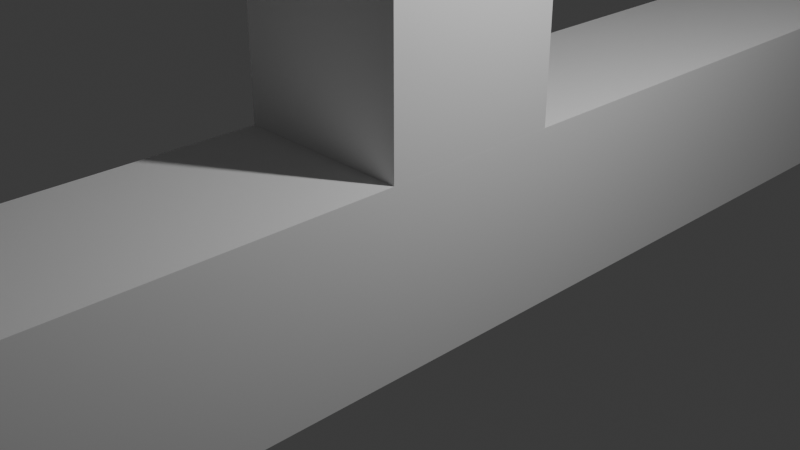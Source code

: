 # Source: Scaffolding_2.blend  (saved by Blender 5.2.45; exported with 4.5.12 LTS)
import bpy
from mathutils import Matrix  # noqa: F401  (used for matrix-valued properties, if any)

bpy.ops.wm.read_factory_settings(use_empty=True)
scene = bpy.context.scene
scene.name = 'Scene'

# ---- collections
col_collection = bpy.data.collections.new('Collection'); scene.collection.children.link(col_collection)

# ---- materials (node trees are filled in below, after node groups)
mat_material = bpy.data.materials.new('Material')
mat_material.alpha_threshold = 0.0
mat_material.use_backface_culling_lightprobe_volume = False
mat_material.roughness = 0.5
mat_material.line_color = (0.0, 0.0, 0.0, 1.0)
mat_material_002 = bpy.data.materials.new('Material.002')
mat_material_002.alpha_threshold = 0.0
mat_material_002.use_backface_culling_lightprobe_volume = False
mat_material_002.roughness = 0.5
mat_material_002.line_color = (0.0, 0.0, 0.0, 1.0)
mat_material_003 = bpy.data.materials.new('Material.003')
mat_material_003.alpha_threshold = 0.0
mat_material_003.use_backface_culling_lightprobe_volume = False
mat_material_003.roughness = 0.5
mat_material_003.line_color = (0.0, 0.0, 0.0, 1.0)

# ---- material node trees
mat_material.use_nodes = True; mat_material.node_tree.nodes.clear()
_N = mat_material.node_tree.nodes; _L = mat_material.node_tree.links
n0 = _N.new('ShaderNodeOutputMaterial'); n0.name = 'Material Output'; n0.location = (200, 100)
n1 = _N.new('ShaderNodeBsdfPrincipled'); n1.name = 'Principled BSDF'; n1.location = (-200, 100)
n1.inputs[10].default_value = 0.005
_L.new(n1.outputs[0], n0.inputs[0])
n0.is_active_output = True
mat_material_002.use_nodes = True; mat_material_002.node_tree.nodes.clear()
_N = mat_material_002.node_tree.nodes; _L = mat_material_002.node_tree.links
n0 = _N.new('ShaderNodeOutputMaterial'); n0.name = 'Material Output'; n0.location = (200, 100)
n1 = _N.new('ShaderNodeBsdfPrincipled'); n1.name = 'Principled BSDF'; n1.location = (-200, 100)
n1.inputs[10].default_value = 0.005
_L.new(n1.outputs[0], n0.inputs[0])
n0.is_active_output = True
mat_material_003.use_nodes = True; mat_material_003.node_tree.nodes.clear()
_N = mat_material_003.node_tree.nodes; _L = mat_material_003.node_tree.links
n0 = _N.new('ShaderNodeOutputMaterial'); n0.name = 'Material Output'; n0.location = (200, 100)
n1 = _N.new('ShaderNodeBsdfPrincipled'); n1.name = 'Principled BSDF'; n1.location = (-200, 100)
n1.inputs[10].default_value = 0.005
_L.new(n1.outputs[0], n0.inputs[0])
n0.is_active_output = True

# ---- world
world_world = bpy.data.worlds.new('World'); scene.world = world_world
world_world.use_nodes = True; world_world.node_tree.nodes.clear()
_N = world_world.node_tree.nodes; _L = world_world.node_tree.links
n0 = _N.new('ShaderNodeOutputWorld'); n0.name = 'World Output'; n0.location = (200, 100)
n1 = _N.new('ShaderNodeBackground'); n1.name = 'Background'; n1.location = (-200, 100)
n1.inputs[0].default_value = (0.05088, 0.05088, 0.05088, 1.0)
_L.new(n1.outputs[0], n0.inputs[0])
n0.is_active_output = True
world_world.color = (0.05088, 0.05088, 0.05088)
world_world.sun_shadow_jitter_overblur = 0.0

# ---- cameras
cam_camera = bpy.data.cameras.new('Camera')
cam_camera.clip_end = 100.0
cam_camera.ortho_scale = 7.314

# ---- lights
light_light = bpy.data.lights.new('Light', 'POINT')
light_light.energy = 1000.0
light_light.shadow_soft_size = 0.1

# ---- meshes
me_cube = bpy.data.meshes.new('Cube')
me_cube.from_pydata([(1.0, 1.0, 1.0), (1.0, 1.0, -1.0), (1.0, -1.0, 1.0), (1.0, -1.0, -1.0), (-1.0, 1.0, 1.0), (-1.0, 1.0, -1.0), (-1.0, -1.0, 1.0), (-1.0, -1.0, -1.0)], [], [(0, 4, 6, 2), (3, 2, 6, 7), (7, 6, 4, 5), (5, 1, 3, 7), (1, 0, 2, 3), (5, 4, 0, 1)])
_uv = me_cube.uv_layers.new(name='UVMap')
_uv.uv.foreach_set('vector', [0.625, 0.5, 0.875, 0.5, 0.875, 0.75, 0.625, 0.75, 0.375, 0.75, 0.625, 0.75, 0.625, 1.0, 0.375, 1.0, 0.375, 0.0, 0.625, 0.0, 0.625, 0.25, 0.375, 0.25, 0.125, 0.5, 0.375, 0.5, 0.375, 0.75, 0.125, 0.75, 0.375, 0.5, 0.625, 0.5, 0.625, 0.75, 0.375, 0.75, 0.375, 0.25, 0.625, 0.25, 0.625, 0.5, 0.375, 0.5])
me_cube.materials.append(mat_material)
me_cube.use_mirror_vertex_groups = False
me_cube.update()
me_cube_002 = bpy.data.meshes.new('Cube.002')
me_cube_002.from_pydata([(1.0, 1.0, 1.0), (1.0, 1.0, -1.0), (1.0, -1.0, 1.0), (1.0, -1.0, -1.0), (-1.0, 1.0, 1.0), (-1.0, 1.0, -1.0), (-1.0, -1.0, 1.0), (-1.0, -1.0, -1.0)], [], [(0, 4, 6, 2), (3, 2, 6, 7), (7, 6, 4, 5), (5, 1, 3, 7), (1, 0, 2, 3), (5, 4, 0, 1)])
_uv = me_cube_002.uv_layers.new(name='UVMap')
_uv.uv.foreach_set('vector', [0.625, 0.5, 0.875, 0.5, 0.875, 0.75, 0.625, 0.75, 0.375, 0.75, 0.625, 0.75, 0.625, 1.0, 0.375, 1.0, 0.375, 0.0, 0.625, 0.0, 0.625, 0.25, 0.375, 0.25, 0.125, 0.5, 0.375, 0.5, 0.375, 0.75, 0.125, 0.75, 0.375, 0.5, 0.625, 0.5, 0.625, 0.75, 0.375, 0.75, 0.375, 0.25, 0.625, 0.25, 0.625, 0.5, 0.375, 0.5])
me_cube_002.materials.append(mat_material_002)
me_cube_002.use_mirror_vertex_groups = False
me_cube_002.update()
me_cube_003 = bpy.data.meshes.new('Cube.003')
me_cube_003.from_pydata([(1.0, 1.0, 1.0), (1.0, 1.0, -1.0), (1.0, -1.0, 1.0), (1.0, -1.0, -1.0), (-1.0, 1.0, 1.0), (-1.0, 1.0, -1.0), (-1.0, -1.0, 1.0), (-1.0, -1.0, -1.0)], [], [(0, 4, 6, 2), (3, 2, 6, 7), (7, 6, 4, 5), (5, 1, 3, 7), (1, 0, 2, 3), (5, 4, 0, 1)])
_uv = me_cube_003.uv_layers.new(name='UVMap')
_uv.uv.foreach_set('vector', [0.625, 0.5, 0.875, 0.5, 0.875, 0.75, 0.625, 0.75, 0.375, 0.75, 0.625, 0.75, 0.625, 1.0, 0.375, 1.0, 0.375, 0.0, 0.625, 0.0, 0.625, 0.25, 0.375, 0.25, 0.125, 0.5, 0.375, 0.5, 0.375, 0.75, 0.125, 0.75, 0.375, 0.5, 0.625, 0.5, 0.625, 0.75, 0.375, 0.75, 0.375, 0.25, 0.625, 0.25, 0.625, 0.5, 0.375, 0.5])
me_cube_003.materials.append(mat_material_003)
me_cube_003.use_mirror_vertex_groups = False
me_cube_003.update()

# ---- objects
ob_cube = bpy.data.objects.new('Cube', me_cube)
ob_light = bpy.data.objects.new('Light', light_light)
ob_camera = bpy.data.objects.new('Camera', cam_camera)
ob_cube_001 = bpy.data.objects.new('Cube.001', me_cube_002)
ob_cube_002 = bpy.data.objects.new('Cube.002', me_cube_003)

# ---- transforms, parenting, visibility, modifiers, constraints
ob_cube.location = (0.0, 0.0, 0.0)
ob_cube.scale = (1.0, 20.0, 1.0)
ob_cube.lock_rotations_4d = False
ob_cube.empty_display_type = 'ARROWS'
ob_cube.lineart.crease_threshold = 0.0
ob_light.location = (4.076, 1.005, 5.904)
ob_light.rotation_euler = (0.6503, 0.05522, 1.866)
ob_light.lock_rotations_4d = False
ob_light.empty_display_type = 'ARROWS'
ob_light.color = (0.0, 0.0, 0.0, 0.0)
ob_light.lineart.crease_threshold = 0.0
ob_camera.location = (7.359, -6.926, 4.958)
ob_camera.rotation_euler = (1.109, 0.0, 0.8149)
ob_camera.lock_rotations_4d = False
ob_camera.empty_display_type = 'ARROWS'
ob_camera.color = (0.0, 0.0, 0.0, 0.0)
ob_camera.display_type = 'WIRE'
ob_camera.lineart.crease_threshold = 0.0
ob_cube_001.location = (0.0, 0.0, 2.151)
ob_cube_001.rotation_euler = (0.0, 1.571, 0.0)
ob_cube_001.scale = (3.0, 1.0, 1.0)
ob_cube_001.lock_rotations_4d = False
ob_cube_001.empty_display_type = 'ARROWS'
ob_cube_001.lineart.crease_threshold = 0.0
ob_cube_002.location = (0.0, 0.0, 5.266)
ob_cube_002.rotation_euler = (-0.2505, -0.0, 0.0)
ob_cube_002.scale = (1.0, 20.0, 1.0)
ob_cube_002.lock_rotations_4d = False
ob_cube_002.empty_display_type = 'ARROWS'
ob_cube_002.lineart.crease_threshold = 0.0

# ---- collection membership
col_collection.objects.link(ob_cube)
col_collection.objects.link(ob_light)
col_collection.objects.link(ob_camera)
col_collection.objects.link(ob_cube_001)
col_collection.objects.link(ob_cube_002)

# ---- scene / render settings (as saved in the file)
scene.camera = ob_camera
scene.frame_start = 1; scene.frame_end = 250; scene.frame_set(1)
scene.render.engine = 'BLENDER_EEVEE_NEXT'
scene.render.bake_bias = 0.0
scene.render.bake_samples = 0
scene.render.compositor_device = 'GPU'
scene.eevee.use_volume_custom_range = False
scene.eevee.fast_gi_thickness_near = 0.1
scene.eevee.fast_gi_thickness_far = 0.0
scene.eevee.ray_tracing_options.screen_trace_thickness = 0.1
bpy.context.view_layer.update()
